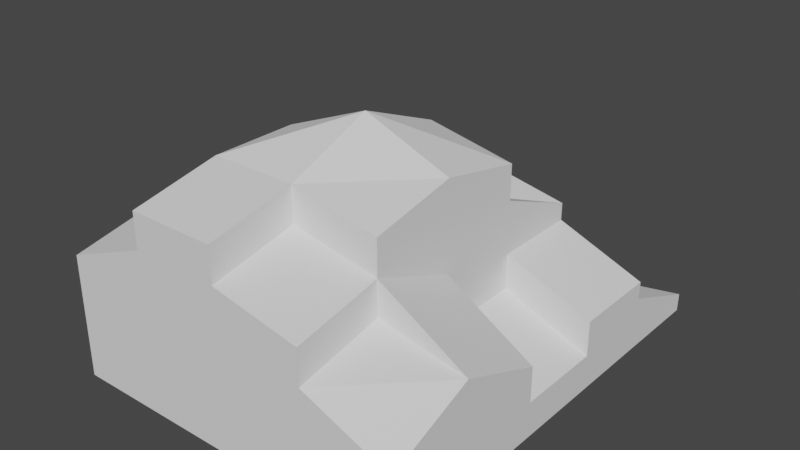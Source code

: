 # Source: dirt_pile.blend  (saved by Blender 2.80.75; exported with 4.5.12 LTS)
import bpy
from mathutils import Matrix  # noqa: F401  (used for matrix-valued properties, if any)

bpy.ops.wm.read_factory_settings(use_empty=True)
scene = bpy.context.scene
scene.name = 'Scene'

# ---- collections
col_collection = bpy.data.collections.new('Collection'); scene.collection.children.link(col_collection)

# ---- world
world_world = bpy.data.worlds.new('World'); scene.world = world_world
world_world.use_nodes = True; world_world.node_tree.nodes.clear()
_N = world_world.node_tree.nodes; _L = world_world.node_tree.links
n0 = _N.new('ShaderNodeOutputWorld'); n0.name = 'World Output'; n0.location = (300, 300)
n1 = _N.new('ShaderNodeBackground'); n1.name = 'Background'; n1.location = (10, 300)
n1.inputs[0].default_value = (0.05088, 0.05088, 0.05088, 1.0)
_L.new(n1.outputs[0], n0.inputs[0])
n0.is_active_output = True
world_world.color = (0.05088, 0.05088, 0.05088)
world_world.use_sun_shadow = False
world_world.sun_shadow_jitter_overblur = 0.0

# ---- meshes
me_cube_001 = bpy.data.meshes.new('Cube.001')
me_cube_001.from_pydata([(-1.0, -1.0, -1.0), (-1.0, 1.0, -1.0), (1.0, -1.0, -1.0), (1.0, 1.0, -1.0), (-1.0, 0.0, -1.0), (-1.0, -1.0, 0.0), (0.0, 1.0, -1.0), (1.0, 1.0, -0.3333), (1.0, 0.0, -1.0), (1.0, -1.0, -0.3333), (0.0, -1.0, -1.0), (0.0, -1.0, 0.8333), (0.0, 0.0, 1.333), (0.0, 0.0, -1.0), (0.0, -1.0, 0.0), (1.0, 0.0, -0.3333), (0.0, 1.0, 0.0), (-1.0, 0.0, 0.0), (-1.0, -0.5, -1.0), (-1.0, -1.0, 0.1667), (-1.0, 1.0, -0.8333), (-0.5, 1.0, -1.0), (1.0, 1.0, -0.5), (1.0, 0.5, -1.0), (1.0, -1.0, -0.5), (0.5, -1.0, -1.0), (-0.5, -1.0, 0.8333), (-1.0, 0.5, -1.0), (-1.0, -1.0, -0.5), (0.5, 1.0, -1.0), (1.0, -0.5, -1.0), (-0.5, -1.0, -1.0), (0.0, -0.5, 1.0), (0.0, 0.5, 1.0), (0.5, 0.0, 1.0), (-0.5, 0.0, 1.0), (0.0, -0.5, -1.0), (0.0, 0.5, -1.0), (-0.5, 0.0, -1.0), (0.5, 0.0, -1.0), (-0.5, -1.0, 0.0), (0.5, -1.0, 0.0), (0.0, -1.0, -0.5), (0.0, -1.0, 0.5), (1.0, -0.5, 0.0), (1.0, 0.0, -0.6667), (0.5, 1.0, 0.0), (-0.5004, 1.006, -0.1866), (0.0, 1.0, -0.5), (0.0, 1.0, 0.3333), (-1.0, 0.5, 0.0), (-1.0, -0.5, 0.0), (-1.0, 0.0, -0.5), (-1.0, 0.0, 0.3333), (-1.0, -0.5, 0.3333), (-1.0, -0.5, -0.5), (-1.0, 0.5, -0.5), (-0.5004, 1.006, -0.01991), (-0.5, 1.0, -0.5), (0.5, 1.0, -0.5), (1.0, 0.5, -0.6667), (1.0, -0.5, -0.5), (0.5, -1.0, 0.3333), (0.5, -1.0, -0.5), (-0.5, -1.0, -0.5), (0.5, 0.5, -1.0), (-0.5, 0.5, -1.0), (-0.5, -0.5, -1.0), (-0.5, 0.5, 0.6667), (0.5, 0.5, 0.8333), (0.5, -0.5, 0.8333), (-0.5, -0.5, 1.0), (0.5, -0.5, -1.0), (-0.5, -1.0, 0.5), (1.0, -0.5, -2.98e-08), (0.5, 1.0, 0.1667), (-1.0, 0.5, 0.1667), (-0.5, 0.5, -0.3333), (-0.5, 0.5, 0.3333), (0.5, 0.5, -0.3333), (0.5, 0.0, -0.3333), (0.5, 0.0, 0.0), (0.5, 0.5, 0.5), (0.0, 0.5, 0.3333), (0.5, 0.5, 0.0), (0.5, 0.0, 0.1667), (0.5, -0.5, 0.5), (1.0, 0.5, -0.3333), (0.5, -0.5, 0.1667), (0.0, -0.5, 0.6667), (-0.5, 0.0, 0.5), (-0.5, -0.5, 0.5), (-0.5, 1.5, -0.8333), (1.0, 1.5, -0.8333), (-1.0, 1.5, -1.0), (-1.0, 1.5, -1.0), (1.001, 1.494, -1.0), (0.0, 1.5, -0.8333), (0.4885, 1.504, -1.0), (0.4885, 1.504, -1.0), (0.0, 1.5, -1.0), (-0.5, 1.5, -1.0)], [], [(72, 30, 2, 25), (69, 33, 12, 34), (67, 36, 10, 31), (66, 37, 13, 38), (65, 23, 8, 39), (64, 40, 5, 28), (63, 41, 14, 42), (61, 44, 9, 24), (59, 46, 7, 22), (58, 47, 16, 48), (55, 51, 17, 52), (51, 54, 53, 17), (5, 19, 54, 51), (18, 55, 52, 4), (0, 28, 55, 18), (28, 5, 51, 55), (27, 56, 20, 1), (4, 52, 56, 27), (52, 17, 50, 56), (47, 57, 49, 16), (21, 58, 48, 6), (1, 20, 58, 21), (29, 59, 22, 3), (6, 48, 59, 29), (48, 16, 46, 59), (23, 60, 45, 8), (3, 22, 60, 23), (30, 61, 24, 2), (8, 45, 61, 30), (45, 15, 44, 61), (41, 62, 43, 14), (25, 63, 42, 10), (2, 24, 63, 25), (24, 9, 41, 63), (31, 64, 28, 0), (10, 42, 64, 31), (42, 14, 40, 64), (37, 65, 39, 13), (6, 29, 65, 37), (29, 3, 23, 65), (27, 66, 38, 4), (1, 21, 66, 27), (21, 6, 37, 66), (18, 67, 31, 0), (4, 38, 67, 18), (38, 13, 36, 67), (33, 68, 35, 12), (34, 12, 32, 70), (32, 71, 26, 11), (12, 35, 71, 32), (36, 72, 25, 10), (13, 39, 72, 36), (39, 8, 30, 72), (40, 73, 19, 5), (14, 43, 73, 40), (43, 11, 26, 73), (16, 49, 75, 46), (17, 53, 76, 50), (77, 58, 20, 56), (50, 76, 78, 77, 56), (77, 78, 57, 58), (53, 90, 78, 76), (45, 60, 79, 80), (59, 79, 60, 22), (46, 81, 80, 59), (83, 82, 75, 49), (46, 75, 82, 84), (33, 69, 82, 83), (69, 34, 81, 84, 82), (15, 45, 80, 81, 85), (74, 15, 85, 86), (70, 86, 85, 34), (60, 87, 84, 79), (7, 87, 60, 22), (7, 46, 84, 87), (44, 74, 86, 88), (44, 88, 41, 9), (41, 88, 86, 62), (43, 62, 86, 89), (32, 89, 86, 70), (32, 11, 43, 89), (54, 91, 90, 53), (33, 83, 78, 68), (49, 57, 78, 83), (54, 19, 73, 91), (71, 91, 73, 26), (35, 68, 78, 90), (71, 35, 90, 91), (94, 20, 58, 92), (48, 59, 98, 97), (93, 22, 3, 96), (20, 94, 95, 1), (58, 48, 97, 92), (59, 22, 93, 98), (96, 99, 98, 93), (97, 98, 99, 100), (92, 97, 100, 101), (92, 101, 95, 94), (6, 21, 1, 95, 101, 100, 99, 96, 3, 29)])
_uv = me_cube_001.uv_layers.new(name='UVMap')
_uv.uv.foreach_set('vector', [0.3125, 0.6875, 0.375, 0.6875, 0.375, 0.75, 0.3125, 0.75, 0.6875, 0.5625, 0.75, 0.5625, 0.75, 0.625, 0.6875, 0.625, 0.1875, 0.6875, 0.25, 0.6875, 0.25, 0.75, 0.1875, 0.75, 0.1875, 0.5625, 0.25, 0.5625, 0.25, 0.625, 0.1875, 0.625, 0.3125, 0.5625, 0.375, 0.5625, 0.375, 0.625, 0.3125, 0.625, 0.4375, 0.9375, 0.5, 0.9375, 0.5, 1.0, 0.4375, 1.0, 0.4375, 0.8125, 0.5, 0.8125, 0.5, 0.875, 0.4375, 0.875, 0.4375, 0.6875, 0.5, 0.6875, 0.5, 0.75, 0.4375, 0.75, 0.4375, 0.4375, 0.5, 0.4375, 0.5, 0.5, 0.4375, 0.5, 0.4375, 0.3125, 0.5, 0.3125, 0.5, 0.375, 0.4375, 0.375, 0.4375, 0.0625, 0.5, 0.0625, 0.5, 0.125, 0.4375, 0.125, 0.5, 0.0625, 0.5625, 0.0625, 0.5625, 0.125, 0.5, 0.125, 0.5, 0.0, 0.5625, 0.0, 0.5625, 0.0625, 0.5, 0.0625, 0.375, 0.0625, 0.4375, 0.0625, 0.4375, 0.125, 0.375, 0.125, 0.375, 0.0, 0.4375, 0.0, 0.4375, 0.0625, 0.375, 0.0625, 0.4375, 0.0, 0.5, 0.0, 0.5, 0.0625, 0.4375, 0.0625, 0.375, 0.1875, 0.4375, 0.1875, 0.4375, 0.25, 0.375, 0.25, 0.375, 0.125, 0.4375, 0.125, 0.4375, 0.1875, 0.375, 0.1875, 0.4375, 0.125, 0.5, 0.125, 0.5, 0.1875, 0.4375, 0.1875, 0.5, 0.3125, 0.5625, 0.3125, 0.5625, 0.375, 0.5, 0.375, 0.375, 0.3125, 0.4375, 0.3125, 0.4375, 0.375, 0.375, 0.375, 0.375, 0.25, 0.4375, 0.25, 0.4375, 0.3125, 0.375, 0.3125, 0.375, 0.4375, 0.4375, 0.4375, 0.4375, 0.5, 0.375, 0.5, 0.375, 0.375, 0.4375, 0.375, 0.4375, 0.4375, 0.375, 0.4375, 0.4375, 0.375, 0.5, 0.375, 0.5, 0.4375, 0.4375, 0.4375, 0.375, 0.5625, 0.4375, 0.5625, 0.4375, 0.625, 0.375, 0.625, 0.375, 0.5, 0.4375, 0.5, 0.4375, 0.5625, 0.375, 0.5625, 0.375, 0.6875, 0.4375, 0.6875, 0.4375, 0.75, 0.375, 0.75, 0.375, 0.625, 0.4375, 0.625, 0.4375, 0.6875, 0.375, 0.6875, 0.4375, 0.625, 0.5, 0.625, 0.5, 0.6875, 0.4375, 0.6875, 0.5, 0.8125, 0.5625, 0.8125, 0.5625, 0.875, 0.5, 0.875, 0.375, 0.8125, 0.4375, 0.8125, 0.4375, 0.875, 0.375, 0.875, 0.375, 0.75, 0.4375, 0.75, 0.4375, 0.8125, 0.375, 0.8125, 0.4375, 0.75, 0.5, 0.75, 0.5, 0.8125, 0.4375, 0.8125, 0.375, 0.9375, 0.4375, 0.9375, 0.4375, 1.0, 0.375, 1.0, 0.375, 0.875, 0.4375, 0.875, 0.4375, 0.9375, 0.375, 0.9375, 0.4375, 0.875, 0.5, 0.875, 0.5, 0.9375, 0.4375, 0.9375, 0.25, 0.5625, 0.3125, 0.5625, 0.3125, 0.625, 0.25, 0.625, 0.25, 0.5, 0.3125, 0.5, 0.3125, 0.5625, 0.25, 0.5625, 0.3125, 0.5, 0.375, 0.5, 0.375, 0.5625, 0.3125, 0.5625, 0.125, 0.5625, 0.1875, 0.5625, 0.1875, 0.625, 0.125, 0.625, 0.125, 0.5, 0.1875, 0.5, 0.1875, 0.5625, 0.125, 0.5625, 0.1875, 0.5, 0.25, 0.5, 0.25, 0.5625, 0.1875, 0.5625, 0.125, 0.6875, 0.1875, 0.6875, 0.1875, 0.75, 0.125, 0.75, 0.125, 0.625, 0.1875, 0.625, 0.1875, 0.6875, 0.125, 0.6875, 0.1875, 0.625, 0.25, 0.625, 0.25, 0.6875, 0.1875, 0.6875, 0.75, 0.5625, 0.8125, 0.5625, 0.8125, 0.625, 0.75, 0.625, 0.6875, 0.625, 0.75, 0.625, 0.75, 0.6875, 0.6875, 0.6875, 0.75, 0.6875, 0.8125, 0.6875, 0.8125, 0.75, 0.75, 0.75, 0.75, 0.625, 0.8125, 0.625, 0.8125, 0.6875, 0.75, 0.6875, 0.25, 0.6875, 0.3125, 0.6875, 0.3125, 0.75, 0.25, 0.75, 0.25, 0.625, 0.3125, 0.625, 0.3125, 0.6875, 0.25, 0.6875, 0.3125, 0.625, 0.375, 0.625, 0.375, 0.6875, 0.3125, 0.6875, 0.5, 0.9375, 0.5625, 0.9375, 0.5625, 1.0, 0.5, 1.0, 0.5, 0.875, 0.5625, 0.875, 0.5625, 0.9375, 0.5, 0.9375, 0.5625, 0.875, 0.625, 0.875, 0.625, 0.9375, 0.5625, 0.9375, 0.5, 0.375, 0.5625, 0.375, 0.5625, 0.4375, 0.5, 0.4375, 0.5, 0.125, 0.5625, 0.125, 0.5625, 0.1875, 0.5, 0.1875, 0.0, 0.0, 0.4375, 0.3125, 0.4375, 0.25, 0.4375, 0.1875, 0.5, 0.1875, 0.5625, 0.1875, 0.0, 0.0, 0.0, 0.0, 0.4375, 0.1875, 0.0, 0.0, 0.0, 0.0, 0.0, 0.0, 0.4375, 0.3125, 0.5625, 0.125, 0.0, 0.0, 0.0, 0.0, 0.5625, 0.1875, 0.4375, 0.625, 0.4375, 0.5625, 0.0, 0.0, 0.0, 0.0, 0.0, 0.0, 0.0, 0.0, 0.0, 0.0, 0.0, 0.0, 0.0, 0.0, 0.0, 0.0, 0.0, 0.0, 0.0, 0.0, 0.0, 0.0, 0.0, 0.0, 0.5625, 0.4375, 0.5625, 0.375, 0.5, 0.4375, 0.5625, 0.4375, 0.0, 0.0, 0.0, 0.0, 0.75, 0.5625, 0.6875, 0.5625, 0.0, 0.0, 0.0, 0.0, 0.6875, 0.5625, 0.6875, 0.625, 0.0, 0.0, 0.0, 0.0, 0.0, 0.0, 0.5, 0.625, 0.4375, 0.625, 0.0, 0.0, 0.0, 0.0, 0.0, 0.0, 0.5625, 0.6875, 0.5, 0.625, 0.0, 0.0, 0.0, 0.0, 0.6875, 0.6875, 0.0, 0.0, 0.0, 0.0, 0.6875, 0.625, 0.0, 0.0, 0.0, 0.0, 0.0, 0.0, 0.0, 0.0, 0.0, 0.0, 0.0, 0.0, 0.0, 0.0, 0.0, 0.0, 0.5, 0.5, 0.5, 0.4375, 0.0, 0.0, 0.0, 0.0, 0.5, 0.6875, 0.5625, 0.6875, 0.0, 0.0, 0.0, 0.0, 0.5, 0.6875, 0.0, 0.0, 0.5, 0.8125, 0.5, 0.75, 0.5, 0.8125, 0.0, 0.0, 0.0, 0.0, 0.5625, 0.8125, 0.5625, 0.875, 0.5625, 0.8125, 0.0, 0.0, 0.0, 0.0, 0.75, 0.6875, 0.0, 0.0, 0.0, 0.0, 0.6875, 0.6875, 0.75, 0.6875, 0.625, 0.875, 0.5625, 0.875, 0.0, 0.0, 0.5625, 0.0625, 0.0, 0.0, 0.0, 0.0, 0.5625, 0.125, 0.75, 0.5625, 0.0, 0.0, 0.0, 0.0, 0.8125, 0.5625, 0.5625, 0.375, 0.0, 0.0, 0.0, 0.0, 0.0, 0.0, 0.5625, 0.0625, 0.5625, 1.0, 0.5625, 0.9375, 0.0, 0.0, 0.8125, 0.6875, 0.0, 0.0, 0.5625, 0.9375, 0.625, 0.9375, 0.8125, 0.625, 0.8125, 0.5625, 0.0, 0.0, 0.0, 0.0, 0.8125, 0.6875, 0.8125, 0.625, 0.0, 0.0, 0.0, 0.0, 0.0, 0.0, 0.0, 0.0, 0.0, 0.0, 0.0, 0.0, 0.4375, 0.375, 0.4375, 0.4375, 0.0, 0.0, 0.0, 0.0, 0.0, 0.0, 0.0, 0.0, 0.0, 0.0, 0.0, 0.0, 0.0, 0.0, 0.0, 0.0, 0.0, 0.0, 0.0, 0.0, 0.4375, 0.3125, 0.4375, 0.375, 0.0, 0.0, 0.0, 0.0, 0.4375, 0.4375, 0.4375, 0.5, 0.0, 0.0, 0.0, 0.0, 0.0, 0.0, 0.0, 0.0, 0.0, 0.0, 0.0, 0.0, 0.0, 0.0, 0.0, 0.0, 0.0, 0.0, 0.0, 0.0, 0.0, 0.0, 0.0, 0.0, 0.0, 0.0, 0.0, 0.0, 0.0, 0.0, 0.0, 0.0, 0.0, 0.0, 0.0, 0.0, 0.0, 0.0, 0.0, 0.0, 0.0, 0.0, 0.0, 0.0, 0.0, 0.0, 0.0, 0.0, 0.0, 0.0, 0.0, 0.0, 0.0, 0.0, 0.0, 0.0])
me_cube_001.use_remesh_preserve_volume = False
me_cube_001.use_remesh_preserve_attributes = False
me_cube_001.use_mirror_vertex_groups = False
me_cube_001.update()

# ---- objects
ob_cube = bpy.data.objects.new('Cube', me_cube_001)

# ---- transforms, parenting, visibility, modifiers, constraints
ob_cube.location = (0.0, 0.0, 3.0)
ob_cube.scale = (5.0, 5.0, 3.0)
ob_cube.lineart.crease_threshold = 0.0

# ---- collection membership
col_collection.objects.link(ob_cube)

# ---- scene / render settings (as saved in the file)
scene.frame_start = 1; scene.frame_end = 250; scene.frame_set(1)
scene.render.engine = 'BLENDER_EEVEE_NEXT'
scene.cycles.use_denoising = False
scene.cycles.samples = 128
scene.cycles.sampling_pattern = 'TABULATED_SOBOL'
scene.cycles.use_adaptive_sampling = False
scene.cycles.use_light_tree = False
scene.view_settings.view_transform = 'Filmic'
bpy.context.view_layer.update()

# ---- added for rendering (the .blend has no active camera and no usable light): camera, sun
cam_auto = bpy.data.cameras.new('AutoCamera')
cam_auto.lens = 50.0
cam_auto.sensor_width = 36.0
cam_auto.clip_end = 1000.0
ob_auto_camera = bpy.data.objects.new('AutoCamera', cam_auto)
scene.collection.objects.link(ob_auto_camera)
ob_auto_camera.location = (16.1842, -18.1579, 16.4444)
ob_auto_camera.rotation_euler = (1.09748, -7.21219e-08, 0.694738)
scene.camera = ob_auto_camera
light_auto_sun = bpy.data.lights.new('AutoSun', 'SUN')
light_auto_sun.energy = 3.0
light_auto_sun.angle = 0.0523599
ob_auto_sun = bpy.data.objects.new('AutoSun', light_auto_sun)
scene.collection.objects.link(ob_auto_sun)
ob_auto_sun.rotation_euler = (0.872665, 0.174533, 0.523599)
bpy.context.view_layer.update()
